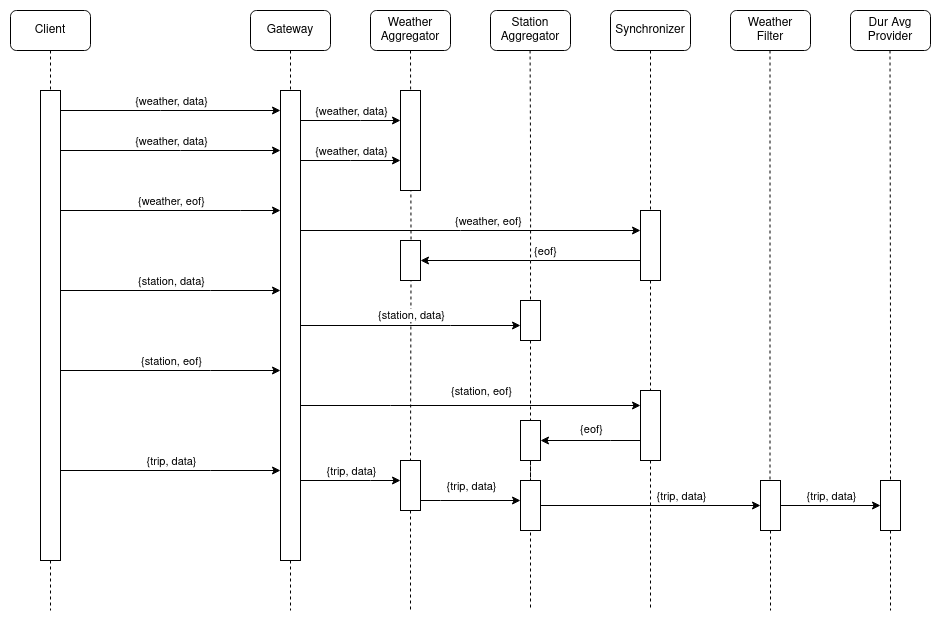

The diagram above was exported from draw.io. Its source (the exported page's mxGraphModel, read from the mxfile embedded in the PNG):
<mxGraphModel dx="2289" dy="1136" grid="1" gridSize="10" guides="1" tooltips="1" connect="1" arrows="1" fold="1" page="0" pageScale="1" pageWidth="850" pageHeight="1100" math="0" shadow="0">
  <root>
    <mxCell id="0" />
    <mxCell id="1" parent="0" />
    <mxCell id="2" value="" style="edgeStyle=orthogonalEdgeStyle;shape=connector;rounded=0;orthogonalLoop=1;jettySize=auto;html=1;labelBackgroundColor=default;strokeColor=default;fontFamily=Helvetica;fontSize=11;fontColor=default;endArrow=none;endFill=0;dashed=1;" edge="1" source="33" parent="1">
      <mxGeometry relative="1" as="geometry">
        <mxPoint x="880" y="720" as="targetPoint" />
        <mxPoint x="880" y="390" as="sourcePoint" />
      </mxGeometry>
    </mxCell>
    <mxCell id="3" value="" style="edgeStyle=orthogonalEdgeStyle;shape=connector;rounded=0;orthogonalLoop=1;jettySize=auto;html=1;labelBackgroundColor=default;strokeColor=default;fontFamily=Helvetica;fontSize=11;fontColor=default;endArrow=none;endFill=0;dashed=1;" edge="1" target="52" parent="1">
      <mxGeometry relative="1" as="geometry">
        <mxPoint x="640" y="660" as="targetPoint" />
        <mxPoint x="640" y="160" as="sourcePoint" />
      </mxGeometry>
    </mxCell>
    <mxCell id="4" value="Client" style="rounded=1;whiteSpace=wrap;html=1;" vertex="1" parent="1">
      <mxGeometry x="240" y="120" width="80" height="40" as="geometry" />
    </mxCell>
    <mxCell id="5" value="Gateway" style="rounded=1;whiteSpace=wrap;html=1;" vertex="1" parent="1">
      <mxGeometry x="480" y="120" width="80" height="40" as="geometry" />
    </mxCell>
    <mxCell id="6" value="Synchronizer" style="rounded=1;whiteSpace=wrap;html=1;" vertex="1" parent="1">
      <mxGeometry x="840" y="120" width="80" height="40" as="geometry" />
    </mxCell>
    <mxCell id="7" value="" style="edgeStyle=orthogonalEdgeStyle;rounded=0;orthogonalLoop=1;jettySize=auto;html=1;endArrow=none;endFill=0;dashed=1;" edge="1" source="4" parent="1">
      <mxGeometry relative="1" as="geometry">
        <mxPoint x="280" y="720" as="targetPoint" />
        <mxPoint x="280" y="160" as="sourcePoint" />
      </mxGeometry>
    </mxCell>
    <mxCell id="8" style="edgeStyle=orthogonalEdgeStyle;shape=connector;rounded=0;orthogonalLoop=1;jettySize=auto;html=1;labelBackgroundColor=default;strokeColor=default;fontFamily=Helvetica;fontSize=11;fontColor=default;endArrow=classic;endFill=1;" edge="1" source="14" target="23" parent="1">
      <mxGeometry relative="1" as="geometry">
        <Array as="points">
          <mxPoint x="390" y="220" />
          <mxPoint x="390" y="220" />
        </Array>
      </mxGeometry>
    </mxCell>
    <mxCell id="9" value="{weather, data}" style="edgeLabel;html=1;align=center;verticalAlign=middle;resizable=0;points=[];fontSize=11;fontFamily=Helvetica;fontColor=default;" vertex="1" connectable="0" parent="8">
      <mxGeometry x="0.1282" relative="1" as="geometry">
        <mxPoint x="-14" y="-10" as="offset" />
      </mxGeometry>
    </mxCell>
    <mxCell id="10" style="edgeStyle=orthogonalEdgeStyle;shape=connector;rounded=0;orthogonalLoop=1;jettySize=auto;html=1;labelBackgroundColor=default;strokeColor=default;fontFamily=Helvetica;fontSize=11;fontColor=default;endArrow=classic;endFill=1;" edge="1" source="14" target="23" parent="1">
      <mxGeometry relative="1" as="geometry">
        <Array as="points">
          <mxPoint x="410" y="260" />
          <mxPoint x="410" y="260" />
        </Array>
      </mxGeometry>
    </mxCell>
    <mxCell id="11" style="edgeStyle=orthogonalEdgeStyle;shape=connector;rounded=0;orthogonalLoop=1;jettySize=auto;html=1;labelBackgroundColor=default;strokeColor=default;fontFamily=Helvetica;fontSize=11;fontColor=default;endArrow=classic;endFill=1;" edge="1" source="14" target="23" parent="1">
      <mxGeometry relative="1" as="geometry">
        <Array as="points">
          <mxPoint x="470" y="320" />
          <mxPoint x="470" y="320" />
        </Array>
      </mxGeometry>
    </mxCell>
    <mxCell id="12" value="{weather, eof}" style="edgeLabel;html=1;align=center;verticalAlign=middle;resizable=0;points=[];fontSize=11;fontFamily=Helvetica;fontColor=default;" vertex="1" connectable="0" parent="11">
      <mxGeometry x="0.1288" y="-4" relative="1" as="geometry">
        <mxPoint x="-14" y="-14" as="offset" />
      </mxGeometry>
    </mxCell>
    <mxCell id="13" style="edgeStyle=orthogonalEdgeStyle;shape=connector;rounded=0;orthogonalLoop=1;jettySize=auto;html=1;labelBackgroundColor=default;strokeColor=default;fontFamily=Helvetica;fontSize=11;fontColor=default;endArrow=classic;endFill=1;" edge="1" source="14" target="23" parent="1">
      <mxGeometry relative="1" as="geometry">
        <Array as="points">
          <mxPoint x="440" y="400" />
          <mxPoint x="440" y="400" />
        </Array>
      </mxGeometry>
    </mxCell>
    <mxCell id="14" value="" style="rounded=0;whiteSpace=wrap;html=1;fontFamily=Helvetica;fontSize=11;fontColor=default;" vertex="1" parent="1">
      <mxGeometry x="270" y="200" width="20" height="470" as="geometry" />
    </mxCell>
    <mxCell id="15" value="" style="edgeStyle=orthogonalEdgeStyle;shape=connector;rounded=0;orthogonalLoop=1;jettySize=auto;html=1;labelBackgroundColor=default;strokeColor=default;fontFamily=Helvetica;fontSize=11;fontColor=default;endArrow=none;endFill=0;dashed=1;" edge="1" source="5" parent="1">
      <mxGeometry relative="1" as="geometry">
        <mxPoint x="520" y="720" as="targetPoint" />
        <mxPoint x="520" y="160" as="sourcePoint" />
      </mxGeometry>
    </mxCell>
    <mxCell id="16" style="edgeStyle=orthogonalEdgeStyle;shape=connector;rounded=0;orthogonalLoop=1;jettySize=auto;html=1;labelBackgroundColor=default;strokeColor=default;fontFamily=Helvetica;fontSize=11;fontColor=default;endArrow=classic;endFill=1;" edge="1" source="23" target="26" parent="1">
      <mxGeometry relative="1" as="geometry">
        <Array as="points">
          <mxPoint x="590" y="230" />
          <mxPoint x="590" y="230" />
        </Array>
      </mxGeometry>
    </mxCell>
    <mxCell id="17" style="edgeStyle=orthogonalEdgeStyle;shape=connector;rounded=0;orthogonalLoop=1;jettySize=auto;html=1;labelBackgroundColor=default;strokeColor=default;fontFamily=Helvetica;fontSize=11;fontColor=default;endArrow=classic;endFill=1;" edge="1" source="23" target="26" parent="1">
      <mxGeometry relative="1" as="geometry">
        <Array as="points">
          <mxPoint x="580" y="270" />
          <mxPoint x="580" y="270" />
        </Array>
      </mxGeometry>
    </mxCell>
    <mxCell id="18" style="edgeStyle=orthogonalEdgeStyle;shape=connector;rounded=0;orthogonalLoop=1;jettySize=auto;html=1;labelBackgroundColor=default;strokeColor=default;fontFamily=Helvetica;fontSize=11;fontColor=default;endArrow=classic;endFill=1;" edge="1" source="23" target="33" parent="1">
      <mxGeometry relative="1" as="geometry">
        <Array as="points">
          <mxPoint x="690" y="340" />
          <mxPoint x="690" y="340" />
        </Array>
      </mxGeometry>
    </mxCell>
    <mxCell id="19" value="{weather, eof}" style="edgeLabel;html=1;align=center;verticalAlign=middle;resizable=0;points=[];fontSize=11;fontFamily=Helvetica;fontColor=default;" vertex="1" connectable="0" parent="18">
      <mxGeometry x="-0.2451" relative="1" as="geometry">
        <mxPoint x="59" y="-10" as="offset" />
      </mxGeometry>
    </mxCell>
    <mxCell id="20" style="edgeStyle=orthogonalEdgeStyle;shape=connector;rounded=0;orthogonalLoop=1;jettySize=auto;html=1;labelBackgroundColor=default;strokeColor=default;fontFamily=Helvetica;fontSize=11;fontColor=default;endArrow=classic;endFill=1;" edge="1" source="23" target="37" parent="1">
      <mxGeometry relative="1" as="geometry">
        <Array as="points">
          <mxPoint x="680" y="435" />
          <mxPoint x="680" y="435" />
        </Array>
      </mxGeometry>
    </mxCell>
    <mxCell id="21" style="edgeStyle=orthogonalEdgeStyle;shape=connector;rounded=0;orthogonalLoop=1;jettySize=auto;html=1;labelBackgroundColor=default;strokeColor=default;fontFamily=Helvetica;fontSize=11;fontColor=default;endArrow=classic;endFill=1;" edge="1" source="23" target="42" parent="1">
      <mxGeometry relative="1" as="geometry">
        <Array as="points">
          <mxPoint x="620" y="515" />
          <mxPoint x="620" y="515" />
        </Array>
      </mxGeometry>
    </mxCell>
    <mxCell id="22" style="edgeStyle=orthogonalEdgeStyle;shape=connector;rounded=0;orthogonalLoop=1;jettySize=auto;html=1;labelBackgroundColor=default;strokeColor=default;fontFamily=Helvetica;fontSize=11;fontColor=default;endArrow=classic;endFill=1;" edge="1" source="23" target="52" parent="1">
      <mxGeometry relative="1" as="geometry">
        <Array as="points">
          <mxPoint x="600" y="590" />
          <mxPoint x="600" y="590" />
        </Array>
      </mxGeometry>
    </mxCell>
    <mxCell id="23" value="" style="rounded=0;whiteSpace=wrap;html=1;fontFamily=Helvetica;fontSize=11;fontColor=default;" vertex="1" parent="1">
      <mxGeometry x="510" y="200" width="20" height="470" as="geometry" />
    </mxCell>
    <mxCell id="24" value="Weather Aggregator" style="rounded=1;whiteSpace=wrap;html=1;" vertex="1" parent="1">
      <mxGeometry x="600" y="120" width="80" height="40" as="geometry" />
    </mxCell>
    <mxCell id="25" value="Station Aggregator" style="rounded=1;whiteSpace=wrap;html=1;" vertex="1" parent="1">
      <mxGeometry x="720" y="120" width="80" height="40" as="geometry" />
    </mxCell>
    <mxCell id="26" value="" style="rounded=0;whiteSpace=wrap;html=1;fontFamily=Helvetica;fontSize=11;fontColor=default;" vertex="1" parent="1">
      <mxGeometry x="630" y="200" width="20" height="100" as="geometry" />
    </mxCell>
    <mxCell id="27" value="{weather, data}" style="edgeLabel;html=1;align=center;verticalAlign=middle;resizable=0;points=[];fontSize=11;fontFamily=Helvetica;fontColor=default;" vertex="1" connectable="0" parent="1">
      <mxGeometry x="580" y="220" as="geometry" />
    </mxCell>
    <mxCell id="28" value="{weather, data}" style="edgeLabel;html=1;align=center;verticalAlign=middle;resizable=0;points=[];fontSize=11;fontFamily=Helvetica;fontColor=default;" vertex="1" connectable="0" parent="1">
      <mxGeometry x="399.9966666666667" y="250" as="geometry" />
    </mxCell>
    <mxCell id="29" value="{weather, data}" style="edgeLabel;html=1;align=center;verticalAlign=middle;resizable=0;points=[];fontSize=11;fontFamily=Helvetica;fontColor=default;" vertex="1" connectable="0" parent="1">
      <mxGeometry x="580" y="260" as="geometry" />
    </mxCell>
    <mxCell id="30" value="" style="edgeStyle=orthogonalEdgeStyle;shape=connector;rounded=0;orthogonalLoop=1;jettySize=auto;html=1;labelBackgroundColor=default;strokeColor=default;fontFamily=Helvetica;fontSize=11;fontColor=default;endArrow=none;endFill=0;dashed=1;" edge="1" source="6" target="33" parent="1">
      <mxGeometry relative="1" as="geometry">
        <mxPoint x="880" y="730" as="targetPoint" />
        <mxPoint x="880" y="160" as="sourcePoint" />
      </mxGeometry>
    </mxCell>
    <mxCell id="31" style="edgeStyle=orthogonalEdgeStyle;shape=connector;rounded=0;orthogonalLoop=1;jettySize=auto;html=1;labelBackgroundColor=default;strokeColor=default;fontFamily=Helvetica;fontSize=11;fontColor=default;endArrow=classic;endFill=1;" edge="1" source="33" target="34" parent="1">
      <mxGeometry relative="1" as="geometry">
        <Array as="points">
          <mxPoint x="760" y="370" />
          <mxPoint x="760" y="370" />
        </Array>
      </mxGeometry>
    </mxCell>
    <mxCell id="32" value="{eof}" style="edgeLabel;html=1;align=center;verticalAlign=middle;resizable=0;points=[];fontSize=11;fontFamily=Helvetica;fontColor=default;" vertex="1" connectable="0" parent="31">
      <mxGeometry x="0.197" y="1" relative="1" as="geometry">
        <mxPoint x="36" y="-11" as="offset" />
      </mxGeometry>
    </mxCell>
    <mxCell id="33" value="" style="rounded=0;whiteSpace=wrap;html=1;fontFamily=Helvetica;fontSize=11;fontColor=default;" vertex="1" parent="1">
      <mxGeometry x="870" y="320" width="20" height="70" as="geometry" />
    </mxCell>
    <mxCell id="34" value="" style="rounded=0;whiteSpace=wrap;html=1;fontFamily=Helvetica;fontSize=11;fontColor=default;" vertex="1" parent="1">
      <mxGeometry x="630" y="350" width="20" height="40" as="geometry" />
    </mxCell>
    <mxCell id="35" value="{station, data}" style="edgeLabel;html=1;align=center;verticalAlign=middle;resizable=0;points=[];fontSize=11;fontFamily=Helvetica;fontColor=default;" vertex="1" connectable="0" parent="1">
      <mxGeometry x="399.9966666666667" y="390" as="geometry" />
    </mxCell>
    <mxCell id="36" value="" style="edgeStyle=orthogonalEdgeStyle;shape=connector;rounded=0;orthogonalLoop=1;jettySize=auto;html=1;labelBackgroundColor=default;strokeColor=default;fontFamily=Helvetica;fontSize=11;fontColor=default;endArrow=none;endFill=0;dashed=1;" edge="1" target="37" parent="1">
      <mxGeometry relative="1" as="geometry">
        <mxPoint x="759.5799999999999" y="730" as="targetPoint" />
        <mxPoint x="759.5799999999999" y="160" as="sourcePoint" />
      </mxGeometry>
    </mxCell>
    <mxCell id="37" value="" style="rounded=0;whiteSpace=wrap;html=1;fontFamily=Helvetica;fontSize=11;fontColor=default;" vertex="1" parent="1">
      <mxGeometry x="750" y="410" width="20" height="40" as="geometry" />
    </mxCell>
    <mxCell id="38" value="{station, data}" style="edgeLabel;html=1;align=center;verticalAlign=middle;resizable=0;points=[];fontSize=11;fontFamily=Helvetica;fontColor=default;" vertex="1" connectable="0" parent="1">
      <mxGeometry x="639.9966666666667" y="424" as="geometry" />
    </mxCell>
    <mxCell id="39" style="edgeStyle=orthogonalEdgeStyle;shape=connector;rounded=0;orthogonalLoop=1;jettySize=auto;html=1;labelBackgroundColor=default;strokeColor=default;fontFamily=Helvetica;fontSize=11;fontColor=default;endArrow=classic;endFill=1;" edge="1" parent="1">
      <mxGeometry relative="1" as="geometry">
        <mxPoint x="290" y="480" as="sourcePoint" />
        <mxPoint x="510" y="480" as="targetPoint" />
        <Array as="points">
          <mxPoint x="440" y="480" />
          <mxPoint x="440" y="480" />
        </Array>
      </mxGeometry>
    </mxCell>
    <mxCell id="40" value="{station, eof}" style="edgeLabel;html=1;align=center;verticalAlign=middle;resizable=0;points=[];fontSize=11;fontFamily=Helvetica;fontColor=default;" vertex="1" connectable="0" parent="1">
      <mxGeometry x="399.9966666666667" y="470" as="geometry" />
    </mxCell>
    <mxCell id="41" style="edgeStyle=orthogonalEdgeStyle;shape=connector;rounded=0;orthogonalLoop=1;jettySize=auto;html=1;labelBackgroundColor=default;strokeColor=default;fontFamily=Helvetica;fontSize=11;fontColor=default;endArrow=classic;endFill=1;" edge="1" source="42" target="45" parent="1">
      <mxGeometry relative="1" as="geometry">
        <Array as="points">
          <mxPoint x="840" y="550" />
          <mxPoint x="840" y="550" />
        </Array>
      </mxGeometry>
    </mxCell>
    <mxCell id="42" value="" style="rounded=0;whiteSpace=wrap;html=1;fontFamily=Helvetica;fontSize=11;fontColor=default;" vertex="1" parent="1">
      <mxGeometry x="870" y="500" width="20" height="70" as="geometry" />
    </mxCell>
    <mxCell id="43" value="{station, eof}" style="edgeLabel;html=1;align=center;verticalAlign=middle;resizable=0;points=[];fontSize=11;fontFamily=Helvetica;fontColor=default;" vertex="1" connectable="0" parent="1">
      <mxGeometry x="709.9966666666667" y="500" as="geometry" />
    </mxCell>
    <mxCell id="44" value="" style="edgeStyle=orthogonalEdgeStyle;shape=connector;rounded=0;orthogonalLoop=1;jettySize=auto;html=1;labelBackgroundColor=default;strokeColor=default;fontFamily=Helvetica;fontSize=11;fontColor=default;endArrow=none;endFill=0;dashed=1;" edge="1" source="37" parent="1">
      <mxGeometry relative="1" as="geometry">
        <mxPoint x="760" y="720" as="targetPoint" />
        <mxPoint x="760" y="450" as="sourcePoint" />
      </mxGeometry>
    </mxCell>
    <mxCell id="45" value="" style="rounded=0;whiteSpace=wrap;html=1;fontFamily=Helvetica;fontSize=11;fontColor=default;" vertex="1" parent="1">
      <mxGeometry x="750" y="530" width="20" height="40" as="geometry" />
    </mxCell>
    <mxCell id="46" value="{eof}" style="edgeLabel;html=1;align=center;verticalAlign=middle;resizable=0;points=[];fontSize=11;fontFamily=Helvetica;fontColor=default;" vertex="1" connectable="0" parent="1">
      <mxGeometry x="819.9966666666667" y="538" as="geometry" />
    </mxCell>
    <mxCell id="47" style="edgeStyle=orthogonalEdgeStyle;shape=connector;rounded=0;orthogonalLoop=1;jettySize=auto;html=1;labelBackgroundColor=default;strokeColor=default;fontFamily=Helvetica;fontSize=11;fontColor=default;endArrow=classic;endFill=1;" edge="1" parent="1">
      <mxGeometry relative="1" as="geometry">
        <mxPoint x="290" y="580" as="sourcePoint" />
        <mxPoint x="510" y="580" as="targetPoint" />
        <Array as="points">
          <mxPoint x="440" y="580" />
          <mxPoint x="440" y="580" />
        </Array>
      </mxGeometry>
    </mxCell>
    <mxCell id="48" value="{trip, data}" style="edgeLabel;html=1;align=center;verticalAlign=middle;resizable=0;points=[];fontSize=11;fontFamily=Helvetica;fontColor=default;" vertex="1" connectable="0" parent="1">
      <mxGeometry x="399.9966666666667" y="570" as="geometry" />
    </mxCell>
    <mxCell id="49" value="&lt;div&gt;Weather&lt;/div&gt;&lt;div&gt;Filter&lt;/div&gt;" style="rounded=1;whiteSpace=wrap;html=1;" vertex="1" parent="1">
      <mxGeometry x="960" y="120" width="80" height="40" as="geometry" />
    </mxCell>
    <mxCell id="50" value="" style="edgeStyle=orthogonalEdgeStyle;shape=connector;rounded=0;orthogonalLoop=1;jettySize=auto;html=1;labelBackgroundColor=default;strokeColor=default;fontFamily=Helvetica;fontSize=11;fontColor=default;endArrow=none;endFill=0;dashed=1;" edge="1" source="62" parent="1">
      <mxGeometry relative="1" as="geometry">
        <mxPoint x="1000" y="720" as="targetPoint" />
        <mxPoint x="999.5" y="160" as="sourcePoint" />
      </mxGeometry>
    </mxCell>
    <mxCell id="51" style="edgeStyle=orthogonalEdgeStyle;shape=connector;rounded=0;orthogonalLoop=1;jettySize=auto;html=1;labelBackgroundColor=default;strokeColor=default;fontFamily=Helvetica;fontSize=11;fontColor=default;endArrow=classic;endFill=1;" edge="1" source="52" target="58" parent="1">
      <mxGeometry relative="1" as="geometry">
        <Array as="points">
          <mxPoint x="670" y="610" />
          <mxPoint x="670" y="610" />
        </Array>
      </mxGeometry>
    </mxCell>
    <mxCell id="52" value="" style="rounded=0;whiteSpace=wrap;html=1;fontFamily=Helvetica;fontSize=11;fontColor=default;" vertex="1" parent="1">
      <mxGeometry x="630" y="570" width="20" height="50" as="geometry" />
    </mxCell>
    <mxCell id="53" value="{trip, data}" style="edgeLabel;html=1;align=center;verticalAlign=middle;resizable=0;points=[];fontSize=11;fontFamily=Helvetica;fontColor=default;" vertex="1" connectable="0" parent="1">
      <mxGeometry x="579.9966666666667" y="580" as="geometry" />
    </mxCell>
    <mxCell id="54" value="Dur Avg Provider" style="rounded=1;whiteSpace=wrap;html=1;" vertex="1" parent="1">
      <mxGeometry x="1080" y="120" width="80" height="40" as="geometry" />
    </mxCell>
    <mxCell id="55" value="" style="edgeStyle=orthogonalEdgeStyle;shape=connector;rounded=0;orthogonalLoop=1;jettySize=auto;html=1;labelBackgroundColor=default;strokeColor=default;fontFamily=Helvetica;fontSize=11;fontColor=default;endArrow=none;endFill=0;dashed=1;" edge="1" parent="1">
      <mxGeometry relative="1" as="geometry">
        <mxPoint x="1120" y="720" as="targetPoint" />
        <mxPoint x="1119.5" y="160" as="sourcePoint" />
      </mxGeometry>
    </mxCell>
    <mxCell id="56" value="" style="edgeStyle=orthogonalEdgeStyle;shape=connector;rounded=0;orthogonalLoop=1;jettySize=auto;html=1;labelBackgroundColor=default;strokeColor=default;fontFamily=Helvetica;fontSize=11;fontColor=default;endArrow=none;endFill=0;dashed=1;" edge="1" source="45" target="58" parent="1">
      <mxGeometry relative="1" as="geometry">
        <mxPoint x="759.5799999999999" y="730" as="targetPoint" />
        <mxPoint x="760" y="570" as="sourcePoint" />
      </mxGeometry>
    </mxCell>
    <mxCell id="57" style="edgeStyle=orthogonalEdgeStyle;shape=connector;rounded=0;orthogonalLoop=1;jettySize=auto;html=1;labelBackgroundColor=default;strokeColor=default;fontFamily=Helvetica;fontSize=11;fontColor=default;endArrow=classic;endFill=1;" edge="1" source="58" target="62" parent="1">
      <mxGeometry relative="1" as="geometry" />
    </mxCell>
    <mxCell id="58" value="" style="rounded=0;whiteSpace=wrap;html=1;fontFamily=Helvetica;fontSize=11;fontColor=default;" vertex="1" parent="1">
      <mxGeometry x="750" y="590" width="20" height="50" as="geometry" />
    </mxCell>
    <mxCell id="59" value="{trip, data}" style="edgeLabel;html=1;align=center;verticalAlign=middle;resizable=0;points=[];fontSize=11;fontFamily=Helvetica;fontColor=default;" vertex="1" connectable="0" parent="1">
      <mxGeometry x="699.9966666666667" y="595" as="geometry" />
    </mxCell>
    <mxCell id="60" value="" style="edgeStyle=orthogonalEdgeStyle;shape=connector;rounded=0;orthogonalLoop=1;jettySize=auto;html=1;labelBackgroundColor=default;strokeColor=default;fontFamily=Helvetica;fontSize=11;fontColor=default;endArrow=none;endFill=0;dashed=1;" edge="1" target="62" parent="1">
      <mxGeometry relative="1" as="geometry">
        <mxPoint x="1000" y="750" as="targetPoint" />
        <mxPoint x="999.5" y="160" as="sourcePoint" />
      </mxGeometry>
    </mxCell>
    <mxCell id="61" style="edgeStyle=orthogonalEdgeStyle;shape=connector;rounded=0;orthogonalLoop=1;jettySize=auto;html=1;entryX=0;entryY=0.5;entryDx=0;entryDy=0;labelBackgroundColor=default;strokeColor=default;fontFamily=Helvetica;fontSize=11;fontColor=default;endArrow=classic;endFill=1;" edge="1" source="62" target="63" parent="1">
      <mxGeometry relative="1" as="geometry" />
    </mxCell>
    <mxCell id="62" value="" style="rounded=0;whiteSpace=wrap;html=1;fontFamily=Helvetica;fontSize=11;fontColor=default;" vertex="1" parent="1">
      <mxGeometry x="990" y="590" width="20" height="50" as="geometry" />
    </mxCell>
    <mxCell id="63" value="" style="rounded=0;whiteSpace=wrap;html=1;fontFamily=Helvetica;fontSize=11;fontColor=default;" vertex="1" parent="1">
      <mxGeometry x="1110" y="590" width="20" height="50" as="geometry" />
    </mxCell>
    <mxCell id="64" value="{trip, data}" style="edgeLabel;html=1;align=center;verticalAlign=middle;resizable=0;points=[];fontSize=11;fontFamily=Helvetica;fontColor=default;" vertex="1" connectable="0" parent="1">
      <mxGeometry x="909.9966666666667" y="605" as="geometry" />
    </mxCell>
    <mxCell id="65" value="{trip, data}" style="edgeLabel;html=1;align=center;verticalAlign=middle;resizable=0;points=[];fontSize=11;fontFamily=Helvetica;fontColor=default;" vertex="1" connectable="0" parent="1">
      <mxGeometry x="1059.9966666666667" y="605" as="geometry" />
    </mxCell>
    <mxCell id="66" value="" style="edgeStyle=orthogonalEdgeStyle;shape=connector;rounded=0;orthogonalLoop=1;jettySize=auto;html=1;labelBackgroundColor=default;strokeColor=default;fontFamily=Helvetica;fontSize=11;fontColor=default;endArrow=none;endFill=0;dashed=1;" edge="1" source="52" parent="1">
      <mxGeometry relative="1" as="geometry">
        <mxPoint x="640" y="720" as="targetPoint" />
        <mxPoint x="640" y="620" as="sourcePoint" />
      </mxGeometry>
    </mxCell>
  </root>
</mxGraphModel>